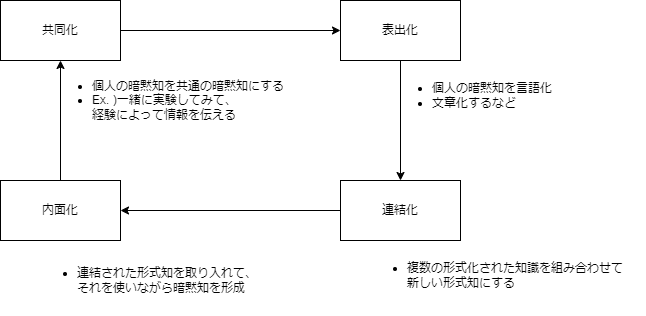

The diagram above was exported from draw.io. Its source (the exported page's mxGraphModel, read from the mxfile embedded in the PNG):
<mxGraphModel dx="662" dy="479" grid="1" gridSize="10" guides="1" tooltips="1" connect="1" arrows="1" fold="1" page="1" pageScale="1" pageWidth="850" pageHeight="1100" math="0" shadow="0">
  <root>
    <mxCell id="0" />
    <mxCell id="1" parent="0" />
    <mxCell id="11" style="edgeStyle=none;html=1;entryX=0;entryY=0.5;entryDx=0;entryDy=0;" edge="1" parent="1" source="2" target="4">
      <mxGeometry relative="1" as="geometry" />
    </mxCell>
    <mxCell id="2" value="共同化" style="whiteSpace=wrap;html=1;" vertex="1" parent="1">
      <mxGeometry x="60" y="70" width="120" height="60" as="geometry" />
    </mxCell>
    <mxCell id="3" value="&lt;ul&gt;&lt;li&gt;個人の暗黙知を共通の暗黙知にする&lt;/li&gt;&lt;li&gt;Ex. )一緒に実験してみて、&lt;br&gt;経験によって情報を伝える&lt;/li&gt;&lt;/ul&gt;" style="text;html=1;align=left;verticalAlign=middle;resizable=0;points=[];autosize=1;strokeColor=none;fillColor=none;" vertex="1" parent="1">
      <mxGeometry x="110" y="125" width="260" height="90" as="geometry" />
    </mxCell>
    <mxCell id="10" style="edgeStyle=none;html=1;" edge="1" parent="1" source="4" target="7">
      <mxGeometry relative="1" as="geometry" />
    </mxCell>
    <mxCell id="4" value="表出化" style="whiteSpace=wrap;html=1;" vertex="1" parent="1">
      <mxGeometry x="400" y="70" width="120" height="60" as="geometry" />
    </mxCell>
    <mxCell id="5" value="&lt;ul&gt;&lt;li&gt;個人の暗黙知を言語化&lt;/li&gt;&lt;li&gt;文章化するなど&lt;/li&gt;&lt;/ul&gt;" style="text;html=1;align=left;verticalAlign=middle;resizable=0;points=[];autosize=1;strokeColor=none;fillColor=none;" vertex="1" parent="1">
      <mxGeometry x="450" y="125" width="180" height="80" as="geometry" />
    </mxCell>
    <mxCell id="12" style="edgeStyle=none;html=1;" edge="1" parent="1" source="6" target="2">
      <mxGeometry relative="1" as="geometry" />
    </mxCell>
    <mxCell id="6" value="内面化" style="whiteSpace=wrap;html=1;" vertex="1" parent="1">
      <mxGeometry x="60" y="250" width="120" height="60" as="geometry" />
    </mxCell>
    <mxCell id="13" style="edgeStyle=none;html=1;" edge="1" parent="1" source="7" target="6">
      <mxGeometry relative="1" as="geometry" />
    </mxCell>
    <mxCell id="7" value="連結化" style="whiteSpace=wrap;html=1;" vertex="1" parent="1">
      <mxGeometry x="400" y="250" width="120" height="60" as="geometry" />
    </mxCell>
    <mxCell id="8" value="&lt;ul&gt;&lt;li&gt;複数の形式化された知識を組み合わせて&lt;br&gt;新しい形式知にする&lt;/li&gt;&lt;/ul&gt;" style="text;html=1;align=left;verticalAlign=middle;resizable=0;points=[];autosize=1;strokeColor=none;fillColor=none;" vertex="1" parent="1">
      <mxGeometry x="425" y="310" width="280" height="70" as="geometry" />
    </mxCell>
    <mxCell id="9" value="&lt;ul&gt;&lt;li&gt;連結された形式知を取り入れて、&lt;br&gt;それを使いながら暗黙知を形成&lt;/li&gt;&lt;/ul&gt;" style="text;html=1;align=left;verticalAlign=middle;resizable=0;points=[];autosize=1;strokeColor=none;fillColor=none;" vertex="1" parent="1">
      <mxGeometry x="95" y="315" width="240" height="70" as="geometry" />
    </mxCell>
  </root>
</mxGraphModel>